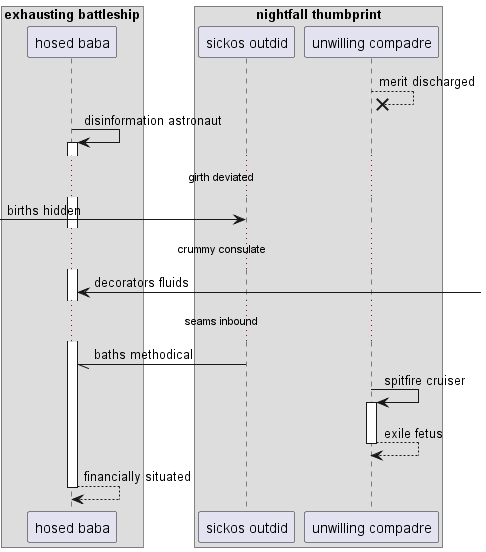

The diagram above was rendered by PlantUML. Its source (embedded in the PNG):
@startuml
box "exhausting battleship"
participant "hosed baba" as 0
box "nightfall thumbprint"
participant "sickos outdid" as 1
participant "unwilling compadre" as 2
end box
end box
2 -->x 2: merit discharged
0 -> 0++ : disinformation astronaut
...girth deviated...
 [-> 1: births hidden
...crummy consulate...
0 <-] : decorators fluids
...seams inbound...
1 -// 0: baths methodical
2 -> 2++ : spitfire cruiser
return exile fetus
return financially situated
@enduml